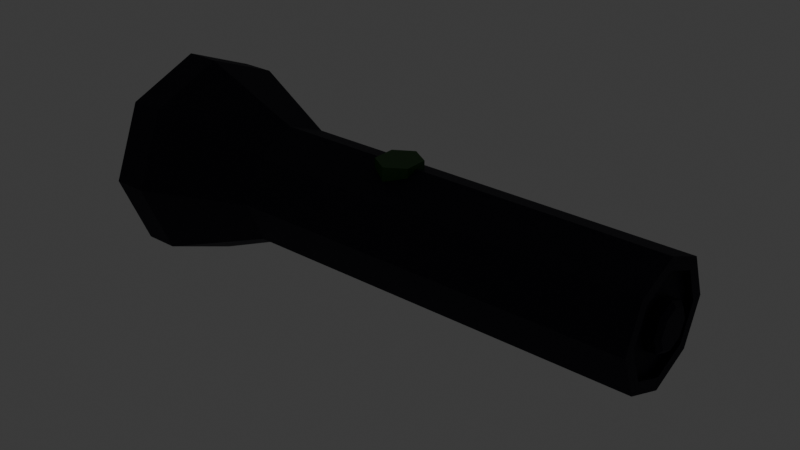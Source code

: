 # Source: Flashlight.blend  (saved by Blender 4.3.34; exported with 4.5.12 LTS)
import bpy
from mathutils import Matrix  # noqa: F401  (used for matrix-valued properties, if any)

bpy.ops.wm.read_factory_settings(use_empty=True)
scene = bpy.context.scene
scene.name = 'Scene'

# ---- collections
col_collection = bpy.data.collections.new('Collection'); scene.collection.children.link(col_collection)
col_collection_2 = bpy.data.collections.new('Collection 2'); scene.collection.children.link(col_collection_2)
col_export = bpy.data.collections.new('Export'); scene.collection.children.link(col_export)

# ---- images (referenced by path relative to the original .blend; pixels are not part of the script)
import os
ASSET_DIR = os.environ.get("B2B_ASSET_DIR", "")  # directory of the original .blend (textures are referenced by path, not embedded)
HERE = os.path.dirname(os.path.abspath(__file__))  # packed textures are extracted next to this script under _unpacked/

def load_image(name, relpath, width, height, colorspace="sRGB"):
    """Load a texture the original file referenced (path relative to the .blend, or extracted next to this script)."""
    p = next((c for c in (os.path.join(HERE, relpath), os.path.join(ASSET_DIR, relpath)) if relpath and os.path.exists(c)), "")
    if p:
        img = bpy.data.images.load(p, check_existing=True)
        img.name = name
    else:  # same state as the original file: an image datablock whose file is absent (Cycles renders it pink)
        img = bpy.data.images.new(name, width, height)
        img.source = "FILE"
        img.filepath = "//" + (relpath or name)
    img.colorspace_settings.name = colorspace
    return img
img_s2_leather_1_red_png = load_image('s2 Leather 1 Red.png', 's2 Leather 1 Red.png', 1024, 1024, 'sRGB')

# ---- materials (node trees are filled in below, after node groups)
mat_material = bpy.data.materials.new('Material')
mat_material.alpha_threshold = 0.0
mat_material.use_transparent_shadow = False
mat_material.roughness = 0.5
mat_material.line_color = (0.0, 0.0, 0.0, 1.0)
mat_material_002 = bpy.data.materials.new('Material.002')
mat_material_001 = bpy.data.materials.new('Material.001')

# ---- material node trees
mat_material.use_nodes = True; mat_material.node_tree.nodes.clear()
_N = mat_material.node_tree.nodes; _L = mat_material.node_tree.links
n0 = _N.new('ShaderNodeOutputMaterial'); n0.name = 'Material Output'; n0.location = (300, 300)
n1 = _N.new('ShaderNodeBsdfPrincipled'); n1.name = 'Principled BSDF'; n1.location = (10, 300)
n1.inputs[0].default_value = (0.002404, 0.00144, 0.01293, 1.0)
n1.inputs[2].default_value = 0.7509
n1.inputs[3].default_value = 1.45
_L.new(n1.outputs[0], n0.inputs[0])
n0.is_active_output = True
mat_material_002.use_nodes = True; mat_material_002.node_tree.nodes.clear()
_N = mat_material_002.node_tree.nodes; _L = mat_material_002.node_tree.links
n0 = _N.new('ShaderNodeBsdfPrincipled'); n0.name = 'Principled BSDF'; n0.location = (10, 300)
n0.inputs[2].default_value = 0.0
n0.inputs[4].default_value = 0.3382
n1 = _N.new('ShaderNodeOutputMaterial'); n1.name = 'Material Output'; n1.location = (300, 300)
_L.new(n0.outputs[0], n1.inputs[0])
n1.is_active_output = True
mat_material_001.use_nodes = True; mat_material_001.node_tree.nodes.clear()
_N = mat_material_001.node_tree.nodes; _L = mat_material_001.node_tree.links
n0 = _N.new('ShaderNodeBsdfPrincipled'); n0.name = 'Principled BSDF'; n0.location = (10, 300)
n0.inputs[0].default_value = (0.006411, 0.08761, 0.0, 1.0)
n1 = _N.new('ShaderNodeOutputMaterial'); n1.name = 'Material Output'; n1.location = (300, 300)
n2 = _N.new('ShaderNodeTexImage'); n2.name = 'Image Texture'; n2.location = (-318, 106)
n2.image = img_s2_leather_1_red_png
_L.new(n0.outputs[0], n1.inputs[0])
n1.is_active_output = True

# ---- world
world_world = bpy.data.worlds.new('World'); scene.world = world_world
world_world.use_nodes = True; world_world.node_tree.nodes.clear()
_N = world_world.node_tree.nodes; _L = world_world.node_tree.links
n0 = _N.new('ShaderNodeOutputWorld'); n0.name = 'World Output'; n0.location = (300, 300)
n1 = _N.new('ShaderNodeBackground'); n1.name = 'Background'; n1.location = (10, 300)
n1.inputs[0].default_value = (0.05088, 0.05088, 0.05088, 1.0)
_L.new(n1.outputs[0], n0.inputs[0])
n0.is_active_output = True
world_world.color = (0.05088, 0.05088, 0.05088)
world_world.sun_shadow_jitter_overblur = 0.0

# ---- lights
light_spot = bpy.data.lights.new('Spot', 'SPOT')
light_spot.color = (0.2237, 1.0, 0.4308)
light_spot.use_shadow = False
light_spot.energy = 16.18
light_spot.spot_size = 1.369
light_spot.show_cone = True
light_spot_001 = bpy.data.lights.new('Spot.001', 'POINT')
light_spot_001.color = (0.2237, 1.0, 0.4308)
light_spot_001.energy = 0.1554

# ---- meshes
me_cylinder = bpy.data.meshes.new('Cylinder')
me_cylinder.from_pydata([(0.0, 0.005047, -0.065), (0.0, 0.007761, 0.065), (0.003569, 0.003569, -0.065), (0.005488, 0.005488, 0.065), (0.005047, 0.0, -0.065), (0.007761, 0.0, 0.065), (0.003569, -0.003569, -0.065), (0.005488, -0.005488, 0.065), (0.0, -0.005047, -0.065), (0.0, -0.007761, 0.065), (-0.003569, -0.003569, -0.065), (-0.005488, -0.005488, 0.065), (-0.005047, 0.0, -0.065), (-0.007761, 0.0, 0.065), (-0.003569, 0.003569, -0.065), (-0.005488, 0.005488, 0.065), (4.28e-09, 0.0343, -0.09872), (0.02426, 0.02426, -0.09872), (0.0343, -1.665e-10, -0.09872), (0.02426, -0.02426, -0.09872), (4.28e-09, -0.0343, -0.09872), (-0.02426, -0.02426, -0.09872), (-0.0343, -1.665e-10, -0.09872), (-0.02426, 0.02426, -0.09872), (3.432e-09, 0.02455, -0.11), (0.01736, 0.01736, -0.11), (0.02455, -1.665e-10, -0.11), (0.01736, -0.01736, -0.11), (3.432e-09, -0.02455, -0.11), (-0.01736, -0.01736, -0.11), (-0.02455, -1.665e-10, -0.11), (-0.01736, 0.01736, -0.11), (3.432e-09, 0.0343, -0.11), (0.02426, 0.02426, -0.11), (0.0343, -1.665e-10, -0.11), (0.02426, -0.02426, -0.11), (3.432e-09, -0.0343, -0.11), (-0.02426, -0.02426, -0.11), (-0.0343, -1.665e-10, -0.11), (-0.02426, 0.02426, -0.11), (0.0, 0.02, -0.065), (0.01414, 0.01414, -0.065), (0.02, 0.0, -0.065), (0.01414, -0.01414, -0.065), (0.0, -0.02, -0.065), (-0.01414, -0.01414, -0.065), (-0.02, 0.0, -0.065), (-0.01414, 0.01414, -0.065), (3.88e-09, 0.005047, -0.07461), (0.003569, 0.003569, -0.07461), (0.005047, 0.0, -0.07461), (0.003569, -0.003569, -0.07461), (3.88e-09, -0.005047, -0.07461), (-0.003569, -0.003569, -0.07461), (-0.005047, 0.0, -0.07461), (-0.003569, 0.003569, -0.07461), (3.88e-09, 0.003043, -0.07993), (0.002152, 0.002152, -0.07993), (0.003043, 0.0, -0.07993), (0.002152, -0.002152, -0.07993), (3.88e-09, -0.003043, -0.07993), (-0.002152, -0.002152, -0.07993), (-0.003043, 0.0, -0.07993), (-0.002152, 0.002152, -0.07993), (1.135e-09, 0.0, -0.08174), (0.01414, 0.01414, 0.065), (0.0, 0.02, 0.065), (0.02, 0.0, 0.065), (0.01414, -0.01414, 0.065), (0.0, -0.02, 0.065), (-0.01414, -0.01414, 0.065), (-0.02, 0.0, 0.065), (-0.01414, 0.01414, 0.065), (0.01123, 0.01123, 0.065), (0.0, 0.01588, 0.065), (0.01588, 0.0, 0.065), (0.01123, -0.01123, 0.065), (0.0, -0.01588, 0.065), (-0.01123, -0.01123, 0.065), (-0.01588, 0.0, 0.065), (-0.01123, 0.01123, 0.065), (0.01414, 0.01414, 0.06729), (1.727e-10, 0.02, 0.06729), (0.02, 0.0, 0.06729), (0.01414, -0.01414, 0.06729), (1.727e-10, -0.02, 0.06729), (-0.01414, -0.01414, 0.06729), (-0.02, 0.0, 0.06729), (-0.01414, 0.01414, 0.06729), (0.01123, 0.01123, 0.06729), (1.727e-10, 0.01588, 0.06729), (0.01588, 0.0, 0.06729), (0.01123, -0.01123, 0.06729), (1.727e-10, -0.01588, 0.06729), (-0.01123, -0.01123, 0.06729), (-0.01588, 0.0, 0.06729), (-0.01123, 0.01123, 0.06729), (2.59e-10, 0.007761, 0.06843), (3.492e-10, 0.006277, 0.0698), (0.004438, 0.004438, 0.0698), (0.005488, 0.005488, 0.06843), (0.006277, -5.821e-11, 0.0698), (0.007761, 0.0, 0.06843), (0.004438, -0.004438, 0.0698), (0.005488, -0.005488, 0.06843), (3.492e-10, -0.006277, 0.0698), (2.59e-10, -0.007761, 0.06843), (-0.004438, -0.004438, 0.0698), (-0.005488, -0.005488, 0.06843), (-0.006277, -5.821e-11, 0.0698), (-0.007761, 0.0, 0.06843), (-0.004438, 0.004438, 0.0698), (-0.005488, 0.005488, 0.06843), (3.432e-09, 0.02455, -0.11), (0.01736, 0.01736, -0.11), (0.02455, -1.665e-10, -0.11), (0.01736, -0.01736, -0.11), (3.432e-09, -0.02455, -0.11), (-0.01736, -0.01736, -0.11), (-0.02455, -1.665e-10, -0.11), (-0.01736, 0.01736, -0.11), (-0.02143, 0.00762, -0.02023), (-0.009242, 0.00762, -0.02023), (-0.02143, 0.00381, -0.01402), (-0.009242, 0.00381, -0.01402), (-0.02143, -0.00381, -0.01402), (-0.009242, -0.00381, -0.01402), (-0.02143, -0.00762, -0.02023), (-0.009242, -0.00762, -0.02023), (-0.02143, -0.00381, -0.02644), (-0.009242, -0.00381, -0.02644), (-0.02143, 0.00381, -0.02644), (-0.009242, 0.00381, -0.02644)], [], [(40, 66, 65, 41), (41, 65, 67, 42), (42, 67, 68, 43), (43, 68, 69, 44), (44, 69, 70, 45), (45, 70, 71, 46), (5, 3, 100, 102), (46, 71, 72, 47), (47, 72, 66, 40), (42, 43, 19, 18), (21, 22, 38, 37), (45, 46, 22, 21), (43, 44, 20, 19), (46, 47, 23, 22), (41, 42, 18, 17), (44, 45, 21, 20), (47, 40, 16, 23), (40, 41, 17, 16), (19, 20, 36, 35), (17, 18, 34, 33), (22, 23, 39, 38), (20, 21, 37, 36), (18, 19, 35, 34), (16, 17, 33, 32), (23, 16, 32, 39), (25, 24, 32, 33), (26, 25, 33, 34), (27, 26, 34, 35), (28, 27, 35, 36), (29, 28, 36, 37), (30, 29, 37, 38), (31, 30, 38, 39), (24, 31, 39, 32), (14, 55, 54, 12), (0, 40, 41, 2), (2, 41, 42, 4), (4, 42, 43, 6), (6, 43, 44, 8), (8, 44, 45, 10), (10, 45, 46, 12), (12, 46, 47, 14), (14, 47, 40, 0), (52, 60, 59, 51), (10, 53, 52, 8), (6, 51, 50, 4), (2, 49, 48, 0), (0, 48, 55, 14), (12, 54, 53, 10), (8, 52, 51, 6), (4, 50, 49, 2), (50, 58, 57, 49), (55, 63, 62, 54), (53, 61, 60, 52), (51, 59, 58, 50), (49, 57, 56, 48), (48, 56, 63, 55), (54, 62, 61, 53), (58, 64, 57), (63, 64, 62), (61, 64, 60), (59, 64, 58), (57, 64, 56), (56, 64, 63), (62, 64, 61), (60, 64, 59), (66, 72, 88, 82), (79, 80, 96, 95), (68, 67, 83, 84), (78, 79, 95, 94), (70, 69, 85, 86), (77, 78, 94, 93), (76, 77, 93, 92), (72, 71, 87, 88), (1, 3, 73, 74), (3, 5, 75, 73), (5, 7, 76, 75), (7, 9, 77, 76), (9, 11, 78, 77), (11, 13, 79, 78), (13, 15, 80, 79), (15, 1, 74, 80), (90, 89, 81, 82), (89, 91, 83, 81), (91, 92, 84, 83), (92, 93, 85, 84), (93, 94, 86, 85), (94, 95, 87, 86), (95, 96, 88, 87), (96, 90, 82, 88), (65, 66, 82, 81), (80, 74, 90, 96), (71, 70, 86, 87), (74, 73, 89, 90), (73, 75, 91, 89), (69, 68, 84, 85), (75, 76, 92, 91), (67, 65, 81, 83), (1, 15, 112, 97), (3, 1, 97, 100), (15, 13, 110, 112), (11, 9, 106, 108), (7, 5, 102, 104), (13, 11, 108, 110), (9, 7, 104, 106), (100, 97, 98, 99), (102, 100, 99, 101), (104, 102, 101, 103), (106, 104, 103, 105), (108, 106, 105, 107), (110, 108, 107, 109), (112, 110, 109, 111), (97, 112, 111, 98), (99, 98, 111, 109, 107, 105, 103, 101), (113, 114, 115, 116, 117, 118, 119, 120), (121, 123, 124, 122), (123, 125, 126, 124), (125, 127, 128, 126), (127, 129, 130, 128), (124, 126, 128, 130, 132, 122), (129, 131, 132, 130), (131, 121, 122, 132), (121, 131, 129, 127, 125, 123)])
me_cylinder.polygons.foreach_set('material_index', [0, 0, 0, 0, 0, 0, 0, 0, 0, 0, 0, 0, 0, 0, 0, 0, 0, 0, 0, 0, 0, 0, 0, 0, 0, 0, 0, 0, 0, 0, 0, 0, 0, 0, 0, 0, 0, 0, 0, 0, 0, 0, 0, 0, 0, 0, 0, 0, 0, 0, 0, 0, 0, 0, 0, 0, 0, 0, 0, 0, 0, 0, 0, 0, 0, 0, 0, 0, 0, 0, 0, 0, 0, 0, 0, 0, 0, 0, 0, 0, 0, 0, 0, 0, 0, 0, 0, 0, 0, 0, 0, 0, 0, 0, 0, 0, 0, 0, 0, 0, 0, 0, 0, 0, 0, 0, 0, 0, 0, 0, 0, 0, 0, 1, 2, 2, 2, 2, 2, 2, 2, 2])
_uv = me_cylinder.uv_layers.new(name='UVMap')
_uv.uv.foreach_set('vector', [0.08935, 0.4702, 0.07299, 0.01979, 0.1262, 0.01786, 0.1426, 0.4682, 0.2919, 0.4682, 0.2755, 0.01786, 0.3133, 0.01979, 0.3297, 0.4702, 0.3297, 0.4702, 0.3133, 0.01979, 0.3665, 0.01786, 0.3829, 0.4682, 0.527, 0.4773, 0.4912, 0.02805, 0.529, 0.02835, 0.5648, 0.4776, 0.5648, 0.4776, 0.529, 0.02835, 0.5821, 0.02412, 0.6179, 0.4734, 0.6179, 0.4734, 0.5821, 0.02412, 0.6194, 0.01784, 0.6552, 0.4671, 0.4616, 0.8635, 0.4603, 0.8489, 0.4722, 0.8489, 0.4735, 0.8635, 0.7587, 0.4685, 0.7587, 0.01786, 0.812, 0.01786, 0.812, 0.4685, 0.05158, 0.4682, 0.03523, 0.01786, 0.07299, 0.01979, 0.08935, 0.4702, 0.3297, 0.4702, 0.3829, 0.4682, 0.4063, 0.5884, 0.315, 0.5917, 0.675, 0.5838, 0.7396, 0.5895, 0.7396, 0.6284, 0.675, 0.6228, 0.721, 0.4652, 0.7587, 0.4685, 0.7396, 0.5895, 0.675, 0.5838, 0.3829, 0.4682, 0.4204, 0.4636, 0.4707, 0.5804, 0.4063, 0.5884, 0.7587, 0.4685, 0.812, 0.4685, 0.831, 0.5895, 0.7396, 0.5895, 0.1426, 0.4682, 0.1801, 0.4636, 0.2304, 0.5804, 0.166, 0.5884, 0.5648, 0.4776, 0.6179, 0.4734, 0.6465, 0.5924, 0.5554, 0.5997, 0.05158, 0.4682, 0.08935, 0.4702, 0.0747, 0.5917, 0.00993, 0.5884, 0.08935, 0.4702, 0.1426, 0.4682, 0.166, 0.5884, 0.0747, 0.5917, 0.4905, 0.5992, 0.5554, 0.5997, 0.5585, 0.6385, 0.4936, 0.638, 0.2502, 0.5884, 0.315, 0.5917, 0.3164, 0.6306, 0.2516, 0.6273, 0.7396, 0.5895, 0.831, 0.5895, 0.831, 0.6284, 0.7396, 0.6284, 0.5554, 0.5997, 0.6465, 0.5924, 0.6496, 0.6312, 0.5585, 0.6385, 0.315, 0.5917, 0.4063, 0.5884, 0.4077, 0.6273, 0.3164, 0.6306, 0.0747, 0.5917, 0.166, 0.5884, 0.1674, 0.6273, 0.07612, 0.6306, 0.00993, 0.5884, 0.0747, 0.5917, 0.07612, 0.6306, 0.01134, 0.6273, 0.0689, 0.8303, 0.1293, 0.8553, 0.1293, 0.8893, 0.0449, 0.8543, 0.04388, 0.7699, 0.0689, 0.8303, 0.0449, 0.8543, 0.00993, 0.7699, 0.0689, 0.7095, 0.04388, 0.7699, 0.00993, 0.7699, 0.0449, 0.6855, 0.1293, 0.6844, 0.0689, 0.7095, 0.0449, 0.6855, 0.1293, 0.6505, 0.1897, 0.7095, 0.1293, 0.6844, 0.1293, 0.6505, 0.2137, 0.6855, 0.2147, 0.7699, 0.1897, 0.7095, 0.2137, 0.6855, 0.2487, 0.7699, 0.1897, 0.8303, 0.2147, 0.7699, 0.2487, 0.7699, 0.2137, 0.8543, 0.1293, 0.8553, 0.1897, 0.8303, 0.2137, 0.8543, 0.1293, 0.8893, 0.3906, 0.898, 0.3906, 0.9313, 0.404, 0.9313, 0.404, 0.898, 0.5492, 0.8885, 0.5011, 0.9084, 0.5388, 0.946, 0.5587, 0.898, 0.5587, 0.898, 0.5388, 0.946, 0.5921, 0.946, 0.5722, 0.898, 0.5722, 0.898, 0.5921, 0.946, 0.6297, 0.9084, 0.5817, 0.8885, 0.5817, 0.8885, 0.6297, 0.9084, 0.6297, 0.8551, 0.5817, 0.875, 0.5817, 0.875, 0.6297, 0.8551, 0.5921, 0.8174, 0.5722, 0.8655, 0.5722, 0.8655, 0.5921, 0.8174, 0.5388, 0.8174, 0.5587, 0.8655, 0.5587, 0.8655, 0.5388, 0.8174, 0.5011, 0.8551, 0.5492, 0.875, 0.5492, 0.875, 0.5011, 0.8551, 0.5011, 0.9084, 0.5492, 0.8885, 0.4468, 0.9313, 0.4441, 0.9503, 0.4499, 0.9508, 0.4563, 0.9321, 0.4334, 0.898, 0.4334, 0.9313, 0.4468, 0.9313, 0.4468, 0.898, 0.00993, 0.9091, 0.00993, 0.9424, 0.02337, 0.9424, 0.02337, 0.9091, 0.05274, 0.9091, 0.05274, 0.9424, 0.06618, 0.9424, 0.06618, 0.9091, 0.06618, 0.9091, 0.06618, 0.9424, 0.07569, 0.9433, 0.07569, 0.91, 0.404, 0.898, 0.404, 0.9313, 0.4135, 0.9321, 0.4135, 0.8988, 0.4468, 0.898, 0.4468, 0.9313, 0.4563, 0.9321, 0.4563, 0.8988, 0.02337, 0.9091, 0.02337, 0.9424, 0.03288, 0.9433, 0.03288, 0.91, 0.02337, 0.9424, 0.02071, 0.9614, 0.02644, 0.962, 0.03288, 0.9433, 0.3906, 0.9313, 0.3932, 0.9503, 0.4013, 0.9503, 0.404, 0.9313, 0.4334, 0.9313, 0.436, 0.9503, 0.4441, 0.9503, 0.4468, 0.9313, 0.00993, 0.9424, 0.0126, 0.9614, 0.02071, 0.9614, 0.02337, 0.9424, 0.05274, 0.9424, 0.05541, 0.9614, 0.06352, 0.9614, 0.06618, 0.9424, 0.06618, 0.9424, 0.06352, 0.9614, 0.06925, 0.962, 0.07569, 0.9433, 0.404, 0.9313, 0.4013, 0.9503, 0.4071, 0.9508, 0.4135, 0.9321, 0.1832, 0.9091, 0.1792, 0.9189, 0.189, 0.9149, 0.1832, 0.9287, 0.1792, 0.9189, 0.1751, 0.9287, 0.1694, 0.923, 0.1792, 0.9189, 0.1694, 0.9149, 0.1751, 0.9091, 0.1792, 0.9189, 0.1832, 0.9091, 0.189, 0.9149, 0.1792, 0.9189, 0.189, 0.923, 0.189, 0.923, 0.1792, 0.9189, 0.1832, 0.9287, 0.1751, 0.9287, 0.1792, 0.9189, 0.1694, 0.923, 0.1694, 0.9149, 0.1792, 0.9189, 0.1751, 0.9091, 0.07299, 0.01979, 0.03523, 0.01786, 0.03494, 0.00993, 0.0727, 0.01186, 0.8249, 0.6486, 0.8234, 0.6909, 0.8154, 0.6906, 0.817, 0.6483, 0.3665, 0.01786, 0.3133, 0.01979, 0.313, 0.01186, 0.3662, 0.00993, 0.4542, 0.7227, 0.4568, 0.7526, 0.4489, 0.7526, 0.4463, 0.7227, 0.5821, 0.02412, 0.529, 0.02835, 0.5283, 0.02045, 0.5815, 0.01622, 0.4542, 0.6804, 0.4542, 0.7227, 0.4463, 0.7227, 0.4463, 0.6804, 0.4568, 0.6505, 0.4542, 0.6804, 0.4463, 0.6804, 0.4489, 0.6505, 0.812, 0.01786, 0.7587, 0.01786, 0.7587, 0.00993, 0.812, 0.00993, 0.2947, 0.8896, 0.3093, 0.9042, 0.2985, 0.9304, 0.2686, 0.9004, 0.3093, 0.9042, 0.33, 0.9042, 0.3408, 0.9304, 0.2985, 0.9304, 0.33, 0.9042, 0.3446, 0.8896, 0.3707, 0.9004, 0.3408, 0.9304, 0.3446, 0.8896, 0.3446, 0.869, 0.3707, 0.8581, 0.3707, 0.9004, 0.3446, 0.869, 0.33, 0.8543, 0.3408, 0.8282, 0.3707, 0.8581, 0.33, 0.8543, 0.3093, 0.8543, 0.2985, 0.8282, 0.3408, 0.8282, 0.3093, 0.8543, 0.2947, 0.869, 0.2686, 0.8581, 0.2985, 0.8282, 0.2947, 0.869, 0.2947, 0.8896, 0.2686, 0.9004, 0.2686, 0.8581, 0.5601, 0.7832, 0.5992, 0.767, 0.6094, 0.7772, 0.5601, 0.7976, 0.5992, 0.767, 0.6154, 0.728, 0.6297, 0.728, 0.6094, 0.7772, 0.6154, 0.728, 0.5992, 0.6889, 0.6094, 0.6787, 0.6297, 0.728, 0.5992, 0.6889, 0.5601, 0.6727, 0.5601, 0.6584, 0.6094, 0.6787, 0.5601, 0.6727, 0.5211, 0.6889, 0.5109, 0.6787, 0.5601, 0.6584, 0.5211, 0.6889, 0.5049, 0.728, 0.4905, 0.728, 0.5109, 0.6787, 0.5049, 0.728, 0.5211, 0.767, 0.5109, 0.7772, 0.4905, 0.728, 0.5211, 0.767, 0.5601, 0.7832, 0.5601, 0.7976, 0.5109, 0.7772, 0.1262, 0.01786, 0.07299, 0.01979, 0.0727, 0.01186, 0.1259, 0.00993, 0.8234, 0.6909, 0.8249, 0.7208, 0.817, 0.7206, 0.8154, 0.6906, 0.6194, 0.01784, 0.5821, 0.02412, 0.5815, 0.01622, 0.6187, 0.00993, 0.8249, 0.741, 0.8234, 0.7833, 0.8154, 0.783, 0.817, 0.7407, 0.8234, 0.7833, 0.8249, 0.8133, 0.817, 0.813, 0.8154, 0.783, 0.529, 0.02835, 0.4912, 0.02805, 0.4905, 0.02015, 0.5283, 0.02045, 0.8234, 0.8331, 0.8234, 0.8754, 0.8154, 0.8754, 0.8154, 0.8331, 0.3133, 0.01979, 0.2755, 0.01786, 0.2752, 0.00993, 0.313, 0.01186, 0.4621, 0.7725, 0.4633, 0.7871, 0.4514, 0.7871, 0.4502, 0.7725, 0.4603, 0.8489, 0.4603, 0.8282, 0.4722, 0.8282, 0.4722, 0.8489, 0.4633, 0.7871, 0.4633, 0.8078, 0.4514, 0.8078, 0.4514, 0.7871, 0.1126, 0.9237, 0.1126, 0.9444, 0.1007, 0.9444, 0.1007, 0.9237, 0.1495, 0.9237, 0.1495, 0.9444, 0.1376, 0.9444, 0.1376, 0.9237, 0.1113, 0.9091, 0.1126, 0.9237, 0.1007, 0.9237, 0.09944, 0.9091, 0.1483, 0.9091, 0.1495, 0.9237, 0.1376, 0.9237, 0.1364, 0.9091, 0.4722, 0.8489, 0.4722, 0.8282, 0.4774, 0.8302, 0.4774, 0.8469, 0.4405, 0.8428, 0.4405, 0.8635, 0.4357, 0.8615, 0.4357, 0.8448, 0.1376, 0.9237, 0.1376, 0.9444, 0.1325, 0.9424, 0.1325, 0.9257, 0.4052, 0.8282, 0.4258, 0.8282, 0.4239, 0.833, 0.4071, 0.833, 0.1007, 0.9237, 0.1007, 0.9444, 0.09555, 0.9424, 0.09555, 0.9257, 0.3906, 0.8635, 0.3906, 0.8428, 0.3953, 0.8448, 0.3953, 0.8615, 0.4514, 0.7871, 0.4514, 0.8078, 0.4463, 0.8058, 0.4463, 0.7891, 0.4258, 0.8781, 0.4052, 0.8781, 0.4071, 0.8734, 0.4239, 0.8734, 0.4357, 0.8615, 0.4239, 0.8734, 0.4071, 0.8734, 0.3953, 0.8615, 0.3953, 0.8448, 0.4071, 0.833, 0.4239, 0.833, 0.4357, 0.8448, 0.2686, 0.7621, 0.2686, 0.6967, 0.3148, 0.6505, 0.3802, 0.6505, 0.4264, 0.6967, 0.4264, 0.7621, 0.3802, 0.8084, 0.3148, 0.8084, 0.9553, 0.4623, 0.9901, 0.4623, 0.9901, 0.00993, 0.9553, 0.00993, 0.8509, 0.9346, 0.8857, 0.9346, 0.8857, 0.4822, 0.8509, 0.4822, 0.8857, 0.9346, 0.9553, 0.9346, 0.9553, 0.4822, 0.8857, 0.4822, 0.9553, 0.9346, 0.9901, 0.9346, 0.9901, 0.4822, 0.9553, 0.4822, 0.7353, 0.7875, 0.7956, 0.7527, 0.7956, 0.6831, 0.7353, 0.6483, 0.675, 0.6831, 0.675, 0.7527, 0.8509, 0.4623, 0.8857, 0.4623, 0.8857, 0.00993, 0.8509, 0.00993, 0.8857, 0.4623, 0.9553, 0.4623, 0.9553, 0.00993, 0.8857, 0.00993, 0.675, 0.9118, 0.7353, 0.9466, 0.7956, 0.9118, 0.7956, 0.8422, 0.7353, 0.8074, 0.675, 0.8422])
me_cylinder.materials.append(mat_material)
me_cylinder.materials.append(mat_material_002)
me_cylinder.materials.append(mat_material_001)
me_cylinder.update()

# ---- objects
ob_flashlight = bpy.data.objects.new('Flashlight', me_cylinder)
ob_spot = bpy.data.objects.new('Spot', light_spot)
ob_spot_001 = bpy.data.objects.new('Spot.001', light_spot_001)

# ---- transforms, parenting, visibility, modifiers, constraints
ob_flashlight.location = (0.0, 0.0, 0.2033)
ob_flashlight.rotation_euler = (-0.0, 1.571, 0.0)
ob_spot.location = (-0.08227, 0.0, 0.2034)
ob_spot.rotation_euler = (-0.0, 1.571, 0.0)
ob_spot_001.location = (0.0, 0.0, 0.2033)
ob_spot_001.rotation_euler = (-0.0, 1.571, 0.0)

# ---- collection membership
col_collection.objects.link(ob_flashlight)
col_collection.objects.link(ob_spot)
col_collection.objects.link(ob_spot_001)

# ---- scene / render settings (as saved in the file)
scene.frame_start = 1; scene.frame_end = 40; scene.frame_set(15)
scene.render.engine = 'BLENDER_EEVEE_NEXT'
bpy.context.view_layer.update()

# ---- added for rendering (the .blend has no active camera): camera
cam_auto = bpy.data.cameras.new('AutoCamera')
cam_auto.lens = 50.0
cam_auto.sensor_width = 36.0
cam_auto.clip_end = 1000.0
ob_auto_camera = bpy.data.objects.new('AutoCamera', cam_auto)
scene.collection.objects.link(ob_auto_camera)
ob_auto_camera.location = (0.16892, -0.226797, 0.354518)
ob_auto_camera.rotation_euler = (1.09748, -7.21219e-08, 0.694738)
scene.camera = ob_auto_camera
bpy.context.view_layer.update()
